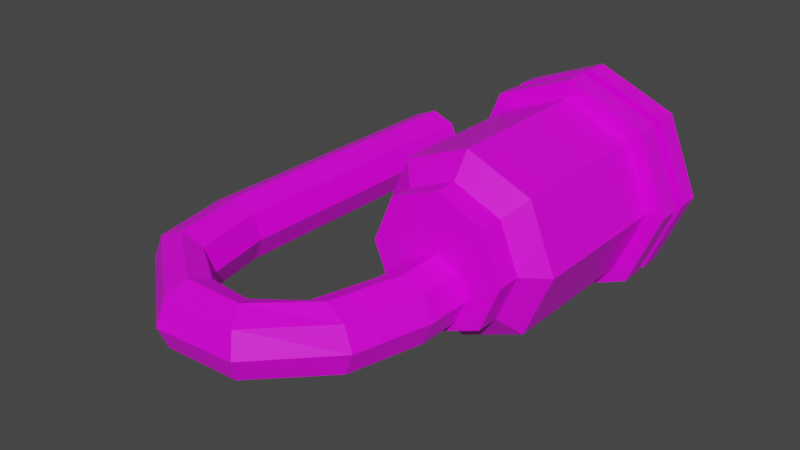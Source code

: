 # Source: WaterPump.blend  (saved by Blender 2.82.7; exported with 4.5.12 LTS)
import bpy
from mathutils import Matrix  # noqa: F401  (used for matrix-valued properties, if any)

bpy.ops.wm.read_factory_settings(use_empty=True)
scene = bpy.context.scene
scene.name = 'Scene'

# ---- collections
col_collection = bpy.data.collections.new('Collection'); scene.collection.children.link(col_collection)

# ---- images (referenced by path relative to the original .blend; pixels are not part of the script)
import os
ASSET_DIR = os.environ.get("B2B_ASSET_DIR", "")  # directory of the original .blend (textures are referenced by path, not embedded)
HERE = os.path.dirname(os.path.abspath(__file__))  # packed textures are extracted next to this script under _unpacked/

def load_image(name, relpath, width, height, colorspace="sRGB"):
    """Load a texture the original file referenced (path relative to the .blend, or extracted next to this script)."""
    p = next((c for c in (os.path.join(HERE, relpath), os.path.join(ASSET_DIR, relpath)) if relpath and os.path.exists(c)), "")
    if p:
        img = bpy.data.images.load(p, check_existing=True)
        img.name = name
    else:  # same state as the original file: an image datablock whose file is absent (Cycles renders it pink)
        img = bpy.data.images.new(name, width, height)
        img.source = "FILE"
        img.filepath = "//" + (relpath or name)
    img.colorspace_settings.name = colorspace
    return img
img_imphenziapalette01_png = load_image('ImphenziaPalette01.png', 'ImphenziaPalette01.png', 1024, 1024, 'sRGB')

# ---- materials (node trees are filled in below, after node groups)
mat_material = bpy.data.materials.new('Material')
mat_material.alpha_threshold = 0.0
mat_material.use_transparent_shadow = False
mat_material.line_color = (0.0, 0.0, 0.0, 1.0)

# ---- material node trees
mat_material.use_nodes = True; mat_material.node_tree.nodes.clear()
_N = mat_material.node_tree.nodes; _L = mat_material.node_tree.links
n0 = _N.new('ShaderNodeOutputMaterial'); n0.name = 'Material Output'; n0.location = (300, 300)
n1 = _N.new('ShaderNodeBsdfPrincipled'); n1.name = 'Principled BSDF'; n1.location = (10, 300)
n1.distribution = 'GGX'
n1.subsurface_method = 'BURLEY'
n1.inputs[2].default_value = 0.4
n1.inputs[3].default_value = 1.45
n1.inputs[27].default_value = (0.0, 0.0, 0.0, 1.0)
n1.inputs[28].default_value = 1.0
n2 = _N.new('ShaderNodeTexImage'); n2.name = 'Image Texture'; n2.location = (-329, 183)
n2.image = img_imphenziapalette01_png
n2.interpolation = 'Closest'
_L.new(n1.outputs[0], n0.inputs[0])
_L.new(n2.outputs[0], n1.inputs[0])
n0.is_active_output = True

# ---- world
world_world = bpy.data.worlds.new('World'); scene.world = world_world
world_world.use_nodes = True; world_world.node_tree.nodes.clear()
_N = world_world.node_tree.nodes; _L = world_world.node_tree.links
n0 = _N.new('ShaderNodeOutputWorld'); n0.name = 'World Output'; n0.location = (300, 300)
n1 = _N.new('ShaderNodeBackground'); n1.name = 'Background'; n1.location = (10, 300)
n1.inputs[0].default_value = (0.05088, 0.05088, 0.05088, 1.0)
_L.new(n1.outputs[0], n0.inputs[0])
n0.is_active_output = True
world_world.color = (0.05088, 0.05088, 0.05088)
world_world.use_sun_shadow = False
world_world.sun_shadow_jitter_overblur = 0.0

# ---- meshes
me_cylinder = bpy.data.meshes.new('Cylinder')
me_cylinder.from_pydata([(0.0, 1.0, -1.0), (0.0, 0.8421, -0.7921), (0.7071, 0.7071, -1.0), (0.5955, 0.5955, -0.7921), (1.0, -4.371e-08, -1.0), (0.8421, -1.195e-07, -0.7921), (0.7071, -0.7071, -1.0), (0.5955, -0.5955, -0.7921), (-8.742e-08, -1.0, -1.0), (-7.724e-08, -0.8421, -0.7921), (-0.7071, -0.7071, -1.0), (-0.5955, -0.5955, -0.7921), (-1.0, 1.192e-08, -1.0), (-0.8421, -6.641e-08, -0.7921), (-0.7071, 0.7071, -1.0), (-0.5955, 0.5955, -0.7921), (0.7071, 0.7071, -0.7921), (0.0, 1.0, -0.7921), (1.0, -1.22e-07, -0.7921), (0.7071, -0.7071, -0.7921), (-8.742e-08, -1.0, -0.7921), (-0.7071, -0.7071, -0.7921), (-1.0, -6.641e-08, -0.7921), (-0.7071, 0.7071, -0.7921), (0.5955, 0.5955, 0.981), (1.376e-08, 0.8421, 0.981), (0.8421, -8.247e-08, 0.981), (0.5955, -0.5955, 0.981), (-6.348e-08, -0.8421, 0.981), (-0.5955, -0.5955, 0.981), (-0.8421, -2.938e-08, 0.981), (-0.5955, 0.5955, 0.981), (0.2145, -0.01576, 1.361), (7.37e-09, 0.07308, 1.361), (0.3033, -0.2303, 1.361), (0.2145, -0.4448, 1.361), (-1.375e-08, -0.5336, 1.361), (-0.2145, -0.4448, 1.361), (-0.3033, -0.2303, 1.361), (-0.2145, -0.01576, 1.361), (0.4384, 0.4384, 1.141), (2.264e-09, 0.6199, 1.141), (0.6199, -5.879e-08, 1.141), (0.4384, -0.4384, 1.141), (-5.459e-08, -0.6199, 1.141), (-0.4384, -0.4384, 1.141), (-0.6199, -1.971e-08, 1.141), (-0.4384, 0.4384, 1.141), (0.4384, 0.4384, 1.361), (2.264e-09, 0.6199, 1.361), (0.6199, -5.879e-08, 1.361), (0.4384, -0.4384, 1.361), (-5.459e-08, -0.6199, 1.361), (-0.4384, -0.4384, 1.361), (-0.6199, -1.971e-08, 1.361), (-0.4384, 0.4384, 1.361), (0.4384, 0.4384, 1.361), (2.264e-09, 0.6199, 1.361), (0.6199, -5.879e-08, 1.361), (0.4384, -0.4384, 1.361), (-5.459e-08, -0.6199, 1.361), (-0.4384, -0.4384, 1.361), (-0.6199, -1.971e-08, 1.361), (-0.4384, 0.4384, 1.361), (0.2145, -0.01576, 1.77), (7.37e-09, 0.07308, 1.77), (0.3033, -0.2303, 1.77), (0.2145, -0.4448, 1.77), (-1.375e-08, -0.5336, 1.77), (-0.2145, -0.4448, 1.77), (-0.3033, -0.2303, 1.77), (-0.2145, -0.01576, 1.77), (0.03654, -0.01576, 2.447), (-0.1742, 0.07308, 2.407), (0.1238, -0.2303, 2.463), (0.03654, -0.4448, 2.447), (-0.1742, -0.5336, 2.407), (-0.385, -0.4448, 2.367), (-0.4723, -0.2303, 2.35), (-0.385, -0.01576, 2.367), (-0.5224, -0.01576, 3.008), (-0.6379, 0.07308, 2.827), (-0.4745, -0.2303, 3.082), (-0.5224, -0.4448, 3.008), (-0.6379, -0.5336, 2.827), (-0.7534, -0.4448, 2.646), (-0.8013, -0.2303, 2.571), (-0.7534, -0.01576, 2.646), (-1.22, -0.01576, 3.039), (-1.195, 0.07308, 2.826), (-1.23, -0.2303, 3.127), (-1.22, -0.4448, 3.039), (-1.195, -0.5336, 2.826), (-1.17, -0.4448, 2.613), (-1.16, -0.2303, 2.525), (-1.17, -0.01576, 2.613), (-2.03, -0.01576, 2.396), (-1.82, 0.07308, 2.357), (-2.118, -0.2303, 2.412), (-2.03, -0.4448, 2.396), (-1.82, -0.5336, 2.357), (-1.609, -0.4448, 2.317), (-1.521, -0.2303, 2.301), (-1.609, -0.01576, 2.317), (-2.166, -0.01576, 1.639), (-1.952, 0.07308, 1.643), (-2.255, -0.2303, 1.638), (-2.166, -0.4448, 1.639), (-1.952, -0.5336, 1.643), (-1.738, -0.4448, 1.647), (-1.649, -0.2303, 1.649), (-1.738, -0.01576, 1.647), (-2.114, -0.01576, -1.032), (-1.9, 0.07308, -1.043), (-2.203, -0.2303, -1.028), (-2.114, -0.4448, -1.032), (-1.9, -0.5336, -1.043), (-1.686, -0.4448, -1.053), (-1.597, -0.2303, -1.058), (-1.686, -0.01576, -1.053)], [], [(0, 17, 16, 2), (2, 16, 18, 4), (4, 18, 19, 6), (6, 19, 20, 8), (8, 20, 21, 10), (10, 21, 22, 12), (15, 13, 30, 31), (12, 22, 23, 14), (14, 23, 17, 0), (0, 2, 4, 6, 8, 10, 12, 14), (1, 3, 16, 17), (3, 5, 18, 16), (5, 7, 19, 18), (7, 9, 20, 19), (9, 11, 21, 20), (11, 13, 22, 21), (13, 15, 23, 22), (15, 1, 17, 23), (61, 62, 54, 53), (11, 9, 28, 29), (7, 5, 26, 27), (3, 1, 25, 24), (1, 15, 31, 25), (13, 11, 29, 30), (9, 7, 27, 28), (5, 3, 24, 26), (38, 37, 69, 70), (31, 30, 46, 47), (60, 61, 53, 52), (30, 29, 45, 46), (59, 60, 52, 51), (29, 28, 44, 45), (58, 59, 51, 50), (28, 27, 43, 44), (44, 43, 51, 52), (42, 40, 48, 50), (47, 46, 54, 55), (45, 44, 52, 53), (43, 42, 50, 51), (40, 41, 49, 48), (41, 47, 55, 49), (46, 45, 53, 54), (25, 31, 47, 41), (62, 63, 55, 54), (24, 25, 41, 40), (63, 57, 49, 55), (26, 24, 40, 42), (57, 56, 48, 49), (27, 26, 42, 43), (56, 58, 50, 48), (33, 32, 56, 57), (32, 34, 58, 56), (34, 35, 59, 58), (35, 36, 60, 59), (36, 37, 61, 60), (37, 38, 62, 61), (38, 39, 63, 62), (39, 33, 57, 63), (64, 65, 73, 72), (36, 35, 67, 68), (34, 32, 64, 66), (39, 38, 70, 71), (37, 36, 68, 69), (35, 34, 66, 67), (32, 33, 65, 64), (33, 39, 71, 65), (79, 78, 86, 87), (65, 71, 79, 73), (70, 69, 77, 78), (68, 67, 75, 76), (66, 64, 72, 74), (71, 70, 78, 79), (69, 68, 76, 77), (67, 66, 74, 75), (82, 80, 88, 90), (77, 76, 84, 85), (75, 74, 82, 83), (72, 73, 81, 80), (73, 79, 87, 81), (78, 77, 85, 86), (76, 75, 83, 84), (74, 72, 80, 82), (89, 95, 103, 97), (87, 86, 94, 95), (85, 84, 92, 93), (83, 82, 90, 91), (80, 81, 89, 88), (81, 87, 95, 89), (86, 85, 93, 94), (84, 83, 91, 92), (99, 98, 106, 107), (94, 93, 101, 102), (92, 91, 99, 100), (90, 88, 96, 98), (95, 94, 102, 103), (93, 92, 100, 101), (91, 90, 98, 99), (88, 89, 97, 96), (111, 110, 118, 119), (96, 97, 105, 104), (97, 103, 111, 105), (102, 101, 109, 110), (100, 99, 107, 108), (98, 96, 104, 106), (103, 102, 110, 111), (101, 100, 108, 109), (112, 113, 119, 118, 117, 116, 115, 114), (109, 108, 116, 117), (107, 106, 114, 115), (104, 105, 113, 112), (105, 111, 119, 113), (110, 109, 117, 118), (108, 107, 115, 116), (106, 104, 112, 114)])
_uv = me_cylinder.uv_layers.new(name='UVMap')
_uv.uv.foreach_set('vector', [0.9531, 0.9308, 0.9531, 0.9308, 0.9531, 0.9308, 0.9531, 0.9308, 0.9531, 0.9308, 0.9531, 0.9308, 0.9531, 0.9308, 0.9531, 0.9308, 0.9531, 0.9308, 0.9531, 0.9308, 0.9531, 0.9308, 0.9531, 0.9308, 0.9531, 0.9308, 0.9531, 0.9308, 0.9531, 0.9308, 0.9531, 0.9308, 0.9531, 0.9308, 0.9531, 0.9308, 0.9531, 0.9308, 0.9531, 0.9308, 0.9531, 0.9308, 0.9531, 0.9308, 0.9531, 0.9308, 0.9531, 0.9308, 0.0625, 0.1808, 0.0625, 0.1808, 0.0625, 0.1808, 0.0625, 0.1808, 0.9531, 0.9308, 0.9531, 0.9308, 0.9531, 0.9308, 0.9531, 0.9308, 0.9531, 0.9308, 0.9531, 0.9308, 0.9531, 0.9308, 0.9531, 0.9308, 0.9531, 0.9308, 0.9531, 0.9308, 0.9531, 0.9308, 0.9531, 0.9308, 0.9531, 0.9308, 0.9531, 0.9308, 0.9531, 0.9308, 0.9531, 0.9308, 0.9531, 0.9308, 0.9531, 0.9308, 0.9531, 0.9308, 0.9531, 0.9308, 0.9531, 0.9308, 0.9531, 0.9308, 0.9531, 0.9308, 0.9531, 0.9308, 0.9531, 0.9308, 0.9531, 0.9308, 0.9531, 0.9308, 0.9531, 0.9308, 0.9531, 0.9308, 0.9531, 0.9308, 0.9531, 0.9308, 0.9531, 0.9308, 0.9531, 0.9308, 0.9531, 0.9308, 0.9531, 0.9308, 0.9531, 0.9308, 0.9531, 0.9308, 0.9531, 0.9308, 0.9531, 0.9308, 0.9531, 0.9308, 0.9531, 0.9308, 0.9531, 0.9308, 0.9531, 0.9308, 0.9531, 0.9308, 0.9531, 0.9308, 0.9531, 0.9308, 0.9531, 0.9308, 0.9531, 0.9308, 0.9531, 0.9308, 0.9531, 0.9308, 0.9531, 0.9308, 0.9531, 0.9308, 0.0625, 0.1808, 0.0625, 0.1808, 0.0625, 0.1808, 0.0625, 0.1808, 0.0625, 0.1808, 0.0625, 0.1808, 0.0625, 0.1808, 0.0625, 0.1808, 0.0625, 0.1808, 0.0625, 0.1808, 0.0625, 0.1808, 0.0625, 0.1808, 0.0625, 0.1808, 0.0625, 0.1808, 0.0625, 0.1808, 0.0625, 0.1808, 0.0625, 0.1808, 0.0625, 0.1808, 0.0625, 0.1808, 0.0625, 0.1808, 0.0625, 0.1808, 0.0625, 0.1808, 0.0625, 0.1808, 0.0625, 0.1808, 0.0625, 0.1808, 0.0625, 0.1808, 0.0625, 0.1808, 0.0625, 0.1808, 0.9531, 0.9308, 0.9531, 0.9308, 0.9531, 0.9308, 0.9531, 0.9308, 0.0625, 0.1808, 0.0625, 0.1808, 0.0625, 0.1808, 0.0625, 0.1808, 0.9531, 0.9308, 0.9531, 0.9308, 0.9531, 0.9308, 0.9531, 0.9308, 0.0625, 0.1808, 0.0625, 0.1808, 0.0625, 0.1808, 0.0625, 0.1808, 0.9531, 0.9308, 0.9531, 0.9308, 0.9531, 0.9308, 0.9531, 0.9308, 0.0625, 0.1808, 0.0625, 0.1808, 0.0625, 0.1808, 0.0625, 0.1808, 0.9531, 0.9308, 0.9531, 0.9308, 0.9531, 0.9308, 0.9531, 0.9308, 0.0625, 0.1808, 0.0625, 0.1808, 0.0625, 0.1808, 0.0625, 0.1808, 0.4453, 0.9308, 0.4453, 0.9308, 0.4453, 0.9308, 0.4453, 0.9308, 0.4453, 0.9308, 0.4453, 0.9308, 0.4453, 0.9308, 0.4453, 0.9308, 0.4453, 0.9308, 0.4453, 0.9308, 0.4453, 0.9308, 0.4453, 0.9308, 0.4453, 0.9308, 0.4453, 0.9308, 0.4453, 0.9308, 0.4453, 0.9308, 0.4453, 0.9308, 0.4453, 0.9308, 0.4453, 0.9308, 0.4453, 0.9308, 0.4453, 0.9308, 0.4453, 0.9308, 0.4453, 0.9308, 0.4453, 0.9308, 0.4453, 0.9308, 0.4453, 0.9308, 0.4453, 0.9308, 0.4453, 0.9308, 0.4453, 0.9308, 0.4453, 0.9308, 0.4453, 0.9308, 0.4453, 0.9308, 0.0625, 0.1808, 0.0625, 0.1808, 0.0625, 0.1808, 0.0625, 0.1808, 0.9531, 0.9308, 0.9531, 0.9308, 0.9531, 0.9308, 0.9531, 0.9308, 0.0625, 0.1808, 0.0625, 0.1808, 0.0625, 0.1808, 0.0625, 0.1808, 0.9531, 0.9308, 0.9531, 0.9308, 0.9531, 0.9308, 0.9531, 0.9308, 0.0625, 0.1808, 0.0625, 0.1808, 0.0625, 0.1808, 0.0625, 0.1808, 0.9531, 0.9308, 0.9531, 0.9308, 0.9531, 0.9308, 0.9531, 0.9308, 0.0625, 0.1808, 0.0625, 0.1808, 0.0625, 0.1808, 0.0625, 0.1808, 0.9531, 0.9308, 0.9531, 0.9308, 0.9531, 0.9308, 0.9531, 0.9308, 0.4453, 0.9308, 0.4453, 0.9308, 0.4453, 0.9308, 0.4453, 0.9308, 0.4453, 0.9308, 0.4453, 0.9308, 0.4453, 0.9308, 0.4453, 0.9308, 0.4453, 0.9308, 0.4453, 0.9308, 0.4453, 0.9308, 0.4453, 0.9308, 0.4453, 0.9308, 0.4453, 0.9308, 0.4453, 0.9308, 0.4453, 0.9308, 0.4453, 0.9308, 0.4453, 0.9308, 0.4453, 0.9308, 0.4453, 0.9308, 0.4453, 0.9308, 0.4453, 0.9308, 0.4453, 0.9308, 0.4453, 0.9308, 0.4453, 0.9308, 0.4453, 0.9308, 0.4453, 0.9308, 0.4453, 0.9308, 0.4453, 0.9308, 0.4453, 0.9308, 0.4453, 0.9308, 0.4453, 0.9308, 0.9531, 0.9308, 0.9531, 0.9308, 0.9531, 0.9308, 0.9531, 0.9308, 0.9531, 0.9308, 0.9531, 0.9308, 0.9531, 0.9308, 0.9531, 0.9308, 0.9531, 0.9308, 0.9531, 0.9308, 0.9531, 0.9308, 0.9531, 0.9308, 0.9531, 0.9308, 0.9531, 0.9308, 0.9531, 0.9308, 0.9531, 0.9308, 0.9531, 0.9308, 0.9531, 0.9308, 0.9531, 0.9308, 0.9531, 0.9308, 0.9531, 0.9308, 0.9531, 0.9308, 0.9531, 0.9308, 0.9531, 0.9308, 0.9531, 0.9308, 0.9531, 0.9308, 0.9531, 0.9308, 0.9531, 0.9308, 0.9531, 0.9308, 0.9531, 0.9308, 0.9531, 0.9308, 0.9531, 0.9308, 0.9531, 0.9308, 0.9531, 0.9308, 0.9531, 0.9308, 0.9531, 0.9308, 0.9531, 0.9308, 0.9531, 0.9308, 0.9531, 0.9308, 0.9531, 0.9308, 0.9531, 0.9308, 0.9531, 0.9308, 0.9531, 0.9308, 0.9531, 0.9308, 0.9531, 0.9308, 0.9531, 0.9308, 0.9531, 0.9308, 0.9531, 0.9308, 0.9531, 0.9308, 0.9531, 0.9308, 0.9531, 0.9308, 0.9531, 0.9308, 0.9531, 0.9308, 0.9531, 0.9308, 0.9531, 0.9308, 0.9531, 0.9308, 0.9531, 0.9308, 0.9531, 0.9308, 0.9531, 0.9308, 0.9531, 0.9308, 0.9531, 0.9308, 0.9531, 0.9308, 0.9531, 0.9308, 0.9531, 0.9308, 0.9531, 0.9308, 0.9531, 0.9308, 0.9531, 0.9308, 0.9531, 0.9308, 0.9531, 0.9308, 0.9531, 0.9308, 0.9531, 0.9308, 0.9531, 0.9308, 0.9531, 0.9308, 0.9531, 0.9308, 0.9531, 0.9308, 0.9531, 0.9308, 0.9531, 0.9308, 0.9531, 0.9308, 0.9531, 0.9308, 0.9531, 0.9308, 0.9531, 0.9308, 0.9531, 0.9308, 0.9531, 0.9308, 0.9531, 0.9308, 0.9531, 0.9308, 0.9531, 0.9308, 0.9531, 0.9308, 0.9531, 0.9308, 0.9531, 0.9308, 0.9531, 0.9308, 0.9531, 0.9308, 0.9531, 0.9308, 0.9531, 0.9308, 0.9531, 0.9308, 0.9531, 0.9308, 0.9531, 0.9308, 0.9531, 0.9308, 0.9531, 0.9308, 0.9531, 0.9308, 0.9531, 0.9308, 0.9531, 0.9308, 0.9531, 0.9308, 0.9531, 0.9308, 0.9531, 0.9308, 0.9531, 0.9308, 0.9531, 0.9308, 0.9531, 0.9308, 0.9531, 0.9308, 0.9531, 0.9308, 0.9531, 0.9308, 0.9531, 0.9308, 0.9531, 0.9308, 0.9531, 0.9308, 0.9531, 0.9308, 0.9531, 0.9308, 0.9531, 0.9308, 0.9531, 0.9308, 0.9531, 0.9308, 0.9531, 0.9308, 0.9531, 0.9308, 0.9531, 0.9308, 0.9531, 0.9308, 0.9531, 0.9308, 0.9531, 0.9308, 0.9531, 0.9308, 0.9531, 0.9308, 0.9531, 0.9308, 0.9531, 0.9308, 0.9531, 0.9308, 0.9531, 0.9308, 0.9531, 0.9308, 0.9531, 0.9308, 0.9531, 0.9308, 0.9531, 0.9308, 0.9531, 0.9308, 0.9531, 0.9308, 0.9531, 0.9308, 0.9531, 0.9308, 0.9531, 0.9308, 0.9531, 0.9308, 0.9531, 0.9308, 0.9531, 0.9308, 0.9531, 0.9308, 0.9531, 0.9308, 0.9531, 0.9308, 0.9531, 0.9308, 0.9531, 0.9308, 0.9531, 0.9308, 0.9531, 0.9308, 0.9531, 0.9308, 0.9531, 0.9308, 0.9531, 0.9308, 0.9531, 0.9308, 0.9531, 0.9308, 0.9531, 0.9308, 0.9531, 0.9308, 0.9531, 0.9308, 0.9531, 0.9308, 0.9531, 0.9308, 0.9531, 0.9308, 0.9531, 0.9308, 0.9531, 0.9308, 0.9531, 0.9308, 0.9531, 0.9308, 0.9531, 0.9308, 0.9531, 0.9308, 0.9531, 0.9308, 0.9531, 0.9308, 0.9531, 0.9308, 0.9531, 0.9308, 0.9531, 0.9308, 0.9531, 0.9308, 0.9531, 0.9308, 0.9531, 0.9308, 0.9531, 0.9308, 0.9531, 0.9308, 0.9531, 0.9308, 0.9531, 0.9308, 0.9531, 0.9308, 0.9531, 0.9308, 0.9531, 0.9308, 0.9531, 0.9308, 0.9531, 0.9308, 0.9531, 0.9308, 0.9531, 0.9308, 0.9531, 0.9308, 0.9531, 0.9308, 0.9531, 0.9308, 0.9531, 0.9308, 0.9531, 0.9308, 0.9531, 0.9308, 0.9531, 0.9308, 0.9531, 0.9308, 0.9531, 0.9308, 0.9531, 0.9308, 0.9531, 0.9308, 0.9531, 0.9308, 0.9531, 0.9308, 0.9531, 0.9308, 0.9531, 0.9308, 0.9531, 0.9308, 0.9531, 0.9308, 0.9531, 0.9308, 0.9531, 0.9308, 0.9531, 0.9308, 0.9531, 0.9308, 0.9531, 0.9308, 0.9531, 0.9308, 0.9531, 0.9308, 0.9531, 0.9308, 0.9531, 0.9308, 0.9531, 0.9308, 0.9531, 0.9308, 0.9531, 0.9308, 0.9531, 0.9308, 0.9531, 0.9308, 0.9531, 0.9308, 0.9531, 0.9308, 0.9531, 0.9308, 0.9531, 0.9308, 0.9531, 0.9308, 0.9531, 0.9308, 0.9531, 0.9308, 0.9531, 0.9308, 0.9531, 0.9308, 0.9531, 0.9308, 0.9531, 0.9308, 0.9531, 0.9308])
me_cylinder.materials.append(mat_material)
me_cylinder.use_remesh_fix_poles = True
me_cylinder.use_remesh_preserve_attributes = False
me_cylinder.use_mirror_vertex_groups = False
me_cylinder.update()
me_cylinder_001 = bpy.data.meshes.new('Cylinder.001')
me_cylinder_001.from_pydata([(-3.553e-15, 1.0, -0.1092), (-3.553e-15, 1.0, 0.1092), (0.7071, 0.7071, -0.1092), (0.7071, 0.7071, 0.1092), (1.0, -2.067e-08, -0.1092), (1.0, -3.894e-08, 0.1092), (0.7071, -0.7071, -0.1092), (0.7071, -0.7071, 0.1092), (-8.742e-08, -1.0, -0.1092), (-8.742e-08, -1.0, 0.1092), (-0.7071, -0.7071, -0.1092), (-0.7071, -0.7071, 0.1092), (-1.0, 3.894e-08, -0.1092), (-1.0, -3.894e-08, 0.1092), (-0.7071, 0.7071, -0.1092), (-0.7071, 0.7071, 0.1092), (0.8421, -1.007e-07, 0.1092), (0.8421, -1.052e-07, -0.1092), (0.5955, -0.5955, -0.1092), (0.5955, -0.5955, 0.1092), (0.5955, 0.5955, 0.1092), (0.5955, 0.5955, -0.1092), (5.298e-09, 0.8421, -0.1092), (6.993e-09, 0.8421, 0.1092), (-7.024e-08, -0.8421, 0.1092), (-7.194e-08, -0.8421, -0.1092), (-0.5955, 0.5955, -0.1092), (-0.5955, 0.5955, 0.1092), (-0.5955, -0.5955, -0.1092), (-0.5955, -0.5955, 0.1092), (-0.8421, -4.759e-08, 0.1092), (-0.8421, -5.215e-08, -0.1092)], [], [(0, 1, 3, 2), (2, 3, 5, 4), (4, 5, 7, 6), (6, 7, 9, 8), (8, 9, 11, 10), (10, 11, 13, 12), (3, 1, 15, 13, 30, 27, 23, 20, 16, 5), (12, 13, 15, 14), (14, 15, 1, 0), (0, 2, 4, 17, 21, 22, 26, 31, 12, 14), (17, 16, 20, 21), (25, 24, 19, 18), (31, 30, 29, 28), (26, 27, 30, 31), (18, 19, 16, 17), (5, 16, 19, 24, 29, 30, 13, 11, 9, 7), (21, 20, 23, 22), (12, 31, 28, 25, 18, 17, 4, 6, 8, 10), (22, 23, 27, 26), (28, 29, 24, 25)])
_uv = me_cylinder_001.uv_layers.new(name='UVMap')
_uv.uv.foreach_set('vector', [0.9336, 0.9386, 0.9336, 0.9386, 0.9336, 0.9386, 0.9336, 0.9386, 0.9336, 0.9386, 0.9336, 0.9386, 0.9336, 0.9386, 0.9336, 0.9386, 0.9336, 0.9386, 0.9336, 0.9386, 0.9336, 0.9386, 0.9336, 0.9386, 0.9336, 0.9386, 0.9336, 0.9386, 0.9336, 0.9386, 0.9336, 0.9386, 0.9336, 0.9386, 0.9336, 0.9386, 0.9336, 0.9386, 0.9336, 0.9386, 0.9336, 0.9386, 0.9336, 0.9386, 0.9336, 0.9386, 0.9336, 0.9386, 0.9336, 0.9386, 0.9336, 0.9386, 0.9336, 0.9386, 0.9336, 0.9386, 0.9336, 0.9386, 0.9336, 0.9386, 0.9336, 0.9386, 0.9336, 0.9386, 0.9336, 0.9386, 0.9336, 0.9386, 0.9336, 0.9386, 0.9336, 0.9386, 0.9336, 0.9386, 0.9336, 0.9386, 0.9336, 0.9386, 0.9336, 0.9386, 0.9336, 0.9386, 0.9336, 0.9386, 0.9336, 0.9386, 0.9336, 0.9386, 0.9336, 0.9386, 0.9336, 0.9386, 0.9336, 0.9386, 0.9336, 0.9386, 0.9336, 0.9386, 0.9336, 0.9386, 0.9336, 0.9386, 0.9336, 0.9386, 0.0625, 0.1808, 0.0625, 0.1808, 0.0625, 0.1808, 0.0625, 0.1808, 0.0625, 0.1808, 0.0625, 0.1808, 0.0625, 0.1808, 0.0625, 0.1808, 0.0625, 0.1808, 0.0625, 0.1808, 0.0625, 0.1808, 0.0625, 0.1808, 0.0625, 0.1808, 0.0625, 0.1808, 0.0625, 0.1808, 0.0625, 0.1808, 0.0625, 0.1808, 0.0625, 0.1808, 0.0625, 0.1808, 0.0625, 0.1808, 0.9336, 0.9386, 0.9336, 0.9386, 0.9336, 0.9386, 0.9336, 0.9386, 0.9336, 0.9386, 0.9336, 0.9386, 0.9336, 0.9386, 0.9336, 0.9386, 0.9336, 0.9386, 0.9336, 0.9386, 0.0625, 0.1808, 0.0625, 0.1808, 0.0625, 0.1808, 0.0625, 0.1808, 0.9336, 0.9386, 0.9336, 0.9386, 0.9336, 0.9386, 0.9336, 0.9386, 0.9336, 0.9386, 0.9336, 0.9386, 0.9336, 0.9386, 0.9336, 0.9386, 0.9336, 0.9386, 0.9336, 0.9386, 0.0625, 0.1808, 0.0625, 0.1808, 0.0625, 0.1808, 0.0625, 0.1808, 0.0625, 0.1808, 0.0625, 0.1808, 0.0625, 0.1808, 0.0625, 0.1808])
me_cylinder_001.materials.append(mat_material)
me_cylinder_001.use_remesh_fix_poles = True
me_cylinder_001.use_remesh_preserve_attributes = False
me_cylinder_001.use_mirror_vertex_groups = False
me_cylinder_001.update()

# ---- objects
ob_cylinder = bpy.data.objects.new('Cylinder', me_cylinder)
ob_cylinder_001 = bpy.data.objects.new('Cylinder.001', me_cylinder_001)

# ---- transforms, parenting, visibility, modifiers, constraints
ob_cylinder.location = (0.0, 0.0, 0.0)
ob_cylinder.rotation_euler = (1.571, -0.0, 0.0)
ob_cylinder.lineart.crease_threshold = 0.0
ob_cylinder_001.location = (0.0, 0.5714, 0.0)
ob_cylinder_001.rotation_euler = (1.571, -0.0, 0.0)
ob_cylinder_001.lineart.crease_threshold = 0.0

# ---- collection membership
col_collection.objects.link(ob_cylinder)
col_collection.objects.link(ob_cylinder_001)

# ---- scene / render settings (as saved in the file)
scene.frame_start = 1; scene.frame_end = 250; scene.frame_set(60)
scene.render.engine = 'BLENDER_EEVEE_NEXT'
scene.cycles.use_denoising = False
scene.cycles.samples = 128
scene.cycles.sampling_pattern = 'TABULATED_SOBOL'
scene.cycles.use_adaptive_sampling = False
scene.cycles.use_light_tree = False
scene.view_settings.view_transform = 'Filmic'
bpy.context.view_layer.update()

# ---- added for rendering (the .blend has no active camera and no usable light): camera, sun
cam_auto = bpy.data.cameras.new('AutoCamera')
cam_auto.lens = 50.0
cam_auto.sensor_width = 36.0
cam_auto.clip_end = 1000.0
ob_auto_camera = bpy.data.objects.new('AutoCamera', cam_auto)
scene.collection.objects.link(ob_auto_camera)
ob_auto_camera.location = (4.61531, -7.32651, 4.19436)
ob_auto_camera.rotation_euler = (1.09748, -7.21219e-08, 0.694738)
scene.camera = ob_auto_camera
light_auto_sun = bpy.data.lights.new('AutoSun', 'SUN')
light_auto_sun.energy = 3.0
light_auto_sun.angle = 0.0523599
ob_auto_sun = bpy.data.objects.new('AutoSun', light_auto_sun)
scene.collection.objects.link(ob_auto_sun)
ob_auto_sun.rotation_euler = (0.872665, 0.174533, 0.523599)
bpy.context.view_layer.update()
